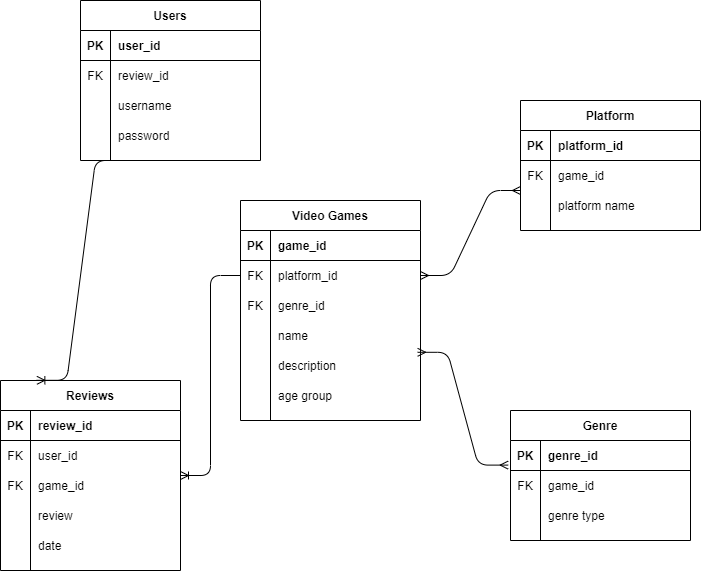

The diagram above was exported from draw.io. Its source (the exported page's mxGraphModel, read from the mxfile embedded in the PNG):
<mxGraphModel dx="1038" dy="580" grid="1" gridSize="10" guides="1" tooltips="1" connect="1" arrows="1" fold="1" page="1" pageScale="1" pageWidth="850" pageHeight="1100" math="0" shadow="0">
  <root>
    <mxCell id="0" />
    <mxCell id="1" parent="0" />
    <mxCell id="kgThyOWi_QEg7xaic8Bw-27" value="Video Games" style="shape=table;startSize=30;container=1;collapsible=1;childLayout=tableLayout;fixedRows=1;rowLines=0;fontStyle=1;align=center;resizeLast=1;" parent="1" vertex="1">
      <mxGeometry x="320" y="700" width="180" height="220" as="geometry" />
    </mxCell>
    <mxCell id="kgThyOWi_QEg7xaic8Bw-28" value="" style="shape=partialRectangle;collapsible=0;dropTarget=0;pointerEvents=0;fillColor=none;top=0;left=0;bottom=1;right=0;points=[[0,0.5],[1,0.5]];portConstraint=eastwest;" parent="kgThyOWi_QEg7xaic8Bw-27" vertex="1">
      <mxGeometry y="30" width="180" height="30" as="geometry" />
    </mxCell>
    <mxCell id="kgThyOWi_QEg7xaic8Bw-29" value="PK" style="shape=partialRectangle;connectable=0;fillColor=none;top=0;left=0;bottom=0;right=0;fontStyle=1;overflow=hidden;" parent="kgThyOWi_QEg7xaic8Bw-28" vertex="1">
      <mxGeometry width="30" height="30" as="geometry" />
    </mxCell>
    <mxCell id="kgThyOWi_QEg7xaic8Bw-30" value="game_id" style="shape=partialRectangle;connectable=0;fillColor=none;top=0;left=0;bottom=0;right=0;align=left;spacingLeft=6;fontStyle=1;overflow=hidden;" parent="kgThyOWi_QEg7xaic8Bw-28" vertex="1">
      <mxGeometry x="30" width="150" height="30" as="geometry" />
    </mxCell>
    <mxCell id="kgThyOWi_QEg7xaic8Bw-50" value="" style="shape=partialRectangle;collapsible=0;dropTarget=0;pointerEvents=0;fillColor=none;top=0;left=0;bottom=0;right=0;points=[[0,0.5],[1,0.5]];portConstraint=eastwest;" parent="kgThyOWi_QEg7xaic8Bw-27" vertex="1">
      <mxGeometry y="60" width="180" height="30" as="geometry" />
    </mxCell>
    <mxCell id="kgThyOWi_QEg7xaic8Bw-51" value="FK" style="shape=partialRectangle;connectable=0;fillColor=none;top=0;left=0;bottom=0;right=0;fontStyle=0;overflow=hidden;" parent="kgThyOWi_QEg7xaic8Bw-50" vertex="1">
      <mxGeometry width="30" height="30" as="geometry" />
    </mxCell>
    <mxCell id="kgThyOWi_QEg7xaic8Bw-52" value="platform_id" style="shape=partialRectangle;connectable=0;fillColor=none;top=0;left=0;bottom=0;right=0;align=left;spacingLeft=6;fontStyle=0;overflow=hidden;" parent="kgThyOWi_QEg7xaic8Bw-50" vertex="1">
      <mxGeometry x="30" width="150" height="30" as="geometry" />
    </mxCell>
    <mxCell id="kgThyOWi_QEg7xaic8Bw-53" value="" style="shape=partialRectangle;collapsible=0;dropTarget=0;pointerEvents=0;fillColor=none;top=0;left=0;bottom=0;right=0;points=[[0,0.5],[1,0.5]];portConstraint=eastwest;" parent="kgThyOWi_QEg7xaic8Bw-27" vertex="1">
      <mxGeometry y="90" width="180" height="30" as="geometry" />
    </mxCell>
    <mxCell id="kgThyOWi_QEg7xaic8Bw-54" value="FK" style="shape=partialRectangle;connectable=0;fillColor=none;top=0;left=0;bottom=0;right=0;fontStyle=0;overflow=hidden;" parent="kgThyOWi_QEg7xaic8Bw-53" vertex="1">
      <mxGeometry width="30" height="30" as="geometry" />
    </mxCell>
    <mxCell id="kgThyOWi_QEg7xaic8Bw-55" value="genre_id" style="shape=partialRectangle;connectable=0;fillColor=none;top=0;left=0;bottom=0;right=0;align=left;spacingLeft=6;fontStyle=0;overflow=hidden;" parent="kgThyOWi_QEg7xaic8Bw-53" vertex="1">
      <mxGeometry x="30" width="150" height="30" as="geometry" />
    </mxCell>
    <mxCell id="9BNl0bzg84E8qlvHWsrs-69" value="" style="shape=partialRectangle;collapsible=0;dropTarget=0;pointerEvents=0;fillColor=none;top=0;left=0;bottom=0;right=0;points=[[0,0.5],[1,0.5]];portConstraint=eastwest;" vertex="1" parent="kgThyOWi_QEg7xaic8Bw-27">
      <mxGeometry y="120" width="180" height="30" as="geometry" />
    </mxCell>
    <mxCell id="9BNl0bzg84E8qlvHWsrs-70" value="" style="shape=partialRectangle;connectable=0;fillColor=none;top=0;left=0;bottom=0;right=0;editable=1;overflow=hidden;" vertex="1" parent="9BNl0bzg84E8qlvHWsrs-69">
      <mxGeometry width="30" height="30" as="geometry" />
    </mxCell>
    <mxCell id="9BNl0bzg84E8qlvHWsrs-71" value="name" style="shape=partialRectangle;connectable=0;fillColor=none;top=0;left=0;bottom=0;right=0;align=left;spacingLeft=6;overflow=hidden;" vertex="1" parent="9BNl0bzg84E8qlvHWsrs-69">
      <mxGeometry x="30" width="150" height="30" as="geometry" />
    </mxCell>
    <mxCell id="9BNl0bzg84E8qlvHWsrs-72" value="" style="shape=partialRectangle;collapsible=0;dropTarget=0;pointerEvents=0;fillColor=none;top=0;left=0;bottom=0;right=0;points=[[0,0.5],[1,0.5]];portConstraint=eastwest;" vertex="1" parent="kgThyOWi_QEg7xaic8Bw-27">
      <mxGeometry y="150" width="180" height="30" as="geometry" />
    </mxCell>
    <mxCell id="9BNl0bzg84E8qlvHWsrs-73" value="" style="shape=partialRectangle;connectable=0;fillColor=none;top=0;left=0;bottom=0;right=0;editable=1;overflow=hidden;" vertex="1" parent="9BNl0bzg84E8qlvHWsrs-72">
      <mxGeometry width="30" height="30" as="geometry" />
    </mxCell>
    <mxCell id="9BNl0bzg84E8qlvHWsrs-74" value="description" style="shape=partialRectangle;connectable=0;fillColor=none;top=0;left=0;bottom=0;right=0;align=left;spacingLeft=6;overflow=hidden;" vertex="1" parent="9BNl0bzg84E8qlvHWsrs-72">
      <mxGeometry x="30" width="150" height="30" as="geometry" />
    </mxCell>
    <mxCell id="9BNl0bzg84E8qlvHWsrs-66" value="" style="shape=partialRectangle;collapsible=0;dropTarget=0;pointerEvents=0;fillColor=none;top=0;left=0;bottom=0;right=0;points=[[0,0.5],[1,0.5]];portConstraint=eastwest;" vertex="1" parent="kgThyOWi_QEg7xaic8Bw-27">
      <mxGeometry y="180" width="180" height="30" as="geometry" />
    </mxCell>
    <mxCell id="9BNl0bzg84E8qlvHWsrs-67" value="" style="shape=partialRectangle;connectable=0;fillColor=none;top=0;left=0;bottom=0;right=0;editable=1;overflow=hidden;" vertex="1" parent="9BNl0bzg84E8qlvHWsrs-66">
      <mxGeometry width="30" height="30" as="geometry" />
    </mxCell>
    <mxCell id="9BNl0bzg84E8qlvHWsrs-68" value="age group" style="shape=partialRectangle;connectable=0;fillColor=none;top=0;left=0;bottom=0;right=0;align=left;spacingLeft=6;overflow=hidden;" vertex="1" parent="9BNl0bzg84E8qlvHWsrs-66">
      <mxGeometry x="30" width="150" height="30" as="geometry" />
    </mxCell>
    <mxCell id="kgThyOWi_QEg7xaic8Bw-1" value="Users" style="shape=table;startSize=30;container=1;collapsible=1;childLayout=tableLayout;fixedRows=1;rowLines=0;fontStyle=1;align=center;resizeLast=1;" parent="1" vertex="1">
      <mxGeometry x="160" y="500" width="180" height="160" as="geometry" />
    </mxCell>
    <mxCell id="kgThyOWi_QEg7xaic8Bw-2" value="" style="shape=partialRectangle;collapsible=0;dropTarget=0;pointerEvents=0;fillColor=none;top=0;left=0;bottom=1;right=0;points=[[0,0.5],[1,0.5]];portConstraint=eastwest;" parent="kgThyOWi_QEg7xaic8Bw-1" vertex="1">
      <mxGeometry y="30" width="180" height="30" as="geometry" />
    </mxCell>
    <mxCell id="kgThyOWi_QEg7xaic8Bw-3" value="PK" style="shape=partialRectangle;connectable=0;fillColor=none;top=0;left=0;bottom=0;right=0;fontStyle=1;overflow=hidden;" parent="kgThyOWi_QEg7xaic8Bw-2" vertex="1">
      <mxGeometry width="30" height="30" as="geometry" />
    </mxCell>
    <mxCell id="kgThyOWi_QEg7xaic8Bw-4" value="user_id" style="shape=partialRectangle;connectable=0;fillColor=none;top=0;left=0;bottom=0;right=0;align=left;spacingLeft=6;fontStyle=1;overflow=hidden;" parent="kgThyOWi_QEg7xaic8Bw-2" vertex="1">
      <mxGeometry x="30" width="150" height="30" as="geometry" />
    </mxCell>
    <mxCell id="9BNl0bzg84E8qlvHWsrs-81" value="" style="shape=partialRectangle;collapsible=0;dropTarget=0;pointerEvents=0;fillColor=none;top=0;left=0;bottom=0;right=0;points=[[0,0.5],[1,0.5]];portConstraint=eastwest;" vertex="1" parent="kgThyOWi_QEg7xaic8Bw-1">
      <mxGeometry y="60" width="180" height="30" as="geometry" />
    </mxCell>
    <mxCell id="9BNl0bzg84E8qlvHWsrs-82" value="FK" style="shape=partialRectangle;connectable=0;fillColor=none;top=0;left=0;bottom=0;right=0;fontStyle=0;overflow=hidden;" vertex="1" parent="9BNl0bzg84E8qlvHWsrs-81">
      <mxGeometry width="30" height="30" as="geometry" />
    </mxCell>
    <mxCell id="9BNl0bzg84E8qlvHWsrs-83" value="review_id" style="shape=partialRectangle;connectable=0;fillColor=none;top=0;left=0;bottom=0;right=0;align=left;spacingLeft=6;fontStyle=0;overflow=hidden;" vertex="1" parent="9BNl0bzg84E8qlvHWsrs-81">
      <mxGeometry x="30" width="150" height="30" as="geometry" />
    </mxCell>
    <mxCell id="kgThyOWi_QEg7xaic8Bw-5" value="" style="shape=partialRectangle;collapsible=0;dropTarget=0;pointerEvents=0;fillColor=none;top=0;left=0;bottom=0;right=0;points=[[0,0.5],[1,0.5]];portConstraint=eastwest;" parent="kgThyOWi_QEg7xaic8Bw-1" vertex="1">
      <mxGeometry y="90" width="180" height="30" as="geometry" />
    </mxCell>
    <mxCell id="kgThyOWi_QEg7xaic8Bw-6" value="" style="shape=partialRectangle;connectable=0;fillColor=none;top=0;left=0;bottom=0;right=0;editable=1;overflow=hidden;" parent="kgThyOWi_QEg7xaic8Bw-5" vertex="1">
      <mxGeometry width="30" height="30" as="geometry" />
    </mxCell>
    <mxCell id="kgThyOWi_QEg7xaic8Bw-7" value="username" style="shape=partialRectangle;connectable=0;fillColor=none;top=0;left=0;bottom=0;right=0;align=left;spacingLeft=6;overflow=hidden;" parent="kgThyOWi_QEg7xaic8Bw-5" vertex="1">
      <mxGeometry x="30" width="150" height="30" as="geometry" />
    </mxCell>
    <mxCell id="kgThyOWi_QEg7xaic8Bw-8" value="" style="shape=partialRectangle;collapsible=0;dropTarget=0;pointerEvents=0;fillColor=none;top=0;left=0;bottom=0;right=0;points=[[0,0.5],[1,0.5]];portConstraint=eastwest;" parent="kgThyOWi_QEg7xaic8Bw-1" vertex="1">
      <mxGeometry y="120" width="180" height="30" as="geometry" />
    </mxCell>
    <mxCell id="kgThyOWi_QEg7xaic8Bw-9" value="" style="shape=partialRectangle;connectable=0;fillColor=none;top=0;left=0;bottom=0;right=0;editable=1;overflow=hidden;" parent="kgThyOWi_QEg7xaic8Bw-8" vertex="1">
      <mxGeometry width="30" height="30" as="geometry" />
    </mxCell>
    <mxCell id="kgThyOWi_QEg7xaic8Bw-10" value="password" style="shape=partialRectangle;connectable=0;fillColor=none;top=0;left=0;bottom=0;right=0;align=left;spacingLeft=6;overflow=hidden;" parent="kgThyOWi_QEg7xaic8Bw-8" vertex="1">
      <mxGeometry x="30" width="150" height="30" as="geometry" />
    </mxCell>
    <mxCell id="9BNl0bzg84E8qlvHWsrs-34" value="Platform" style="shape=table;startSize=30;container=1;collapsible=1;childLayout=tableLayout;fixedRows=1;rowLines=0;fontStyle=1;align=center;resizeLast=1;" vertex="1" parent="1">
      <mxGeometry x="600" y="600" width="180" height="130" as="geometry" />
    </mxCell>
    <mxCell id="9BNl0bzg84E8qlvHWsrs-35" value="" style="shape=partialRectangle;collapsible=0;dropTarget=0;pointerEvents=0;fillColor=none;top=0;left=0;bottom=1;right=0;points=[[0,0.5],[1,0.5]];portConstraint=eastwest;" vertex="1" parent="9BNl0bzg84E8qlvHWsrs-34">
      <mxGeometry y="30" width="180" height="30" as="geometry" />
    </mxCell>
    <mxCell id="9BNl0bzg84E8qlvHWsrs-36" value="PK" style="shape=partialRectangle;connectable=0;fillColor=none;top=0;left=0;bottom=0;right=0;fontStyle=1;overflow=hidden;" vertex="1" parent="9BNl0bzg84E8qlvHWsrs-35">
      <mxGeometry width="30" height="30" as="geometry" />
    </mxCell>
    <mxCell id="9BNl0bzg84E8qlvHWsrs-37" value="platform_id" style="shape=partialRectangle;connectable=0;fillColor=none;top=0;left=0;bottom=0;right=0;align=left;spacingLeft=6;fontStyle=1;overflow=hidden;" vertex="1" parent="9BNl0bzg84E8qlvHWsrs-35">
      <mxGeometry x="30" width="150" height="30" as="geometry" />
    </mxCell>
    <mxCell id="9BNl0bzg84E8qlvHWsrs-38" value="" style="shape=partialRectangle;collapsible=0;dropTarget=0;pointerEvents=0;fillColor=none;top=0;left=0;bottom=0;right=0;points=[[0,0.5],[1,0.5]];portConstraint=eastwest;" vertex="1" parent="9BNl0bzg84E8qlvHWsrs-34">
      <mxGeometry y="60" width="180" height="30" as="geometry" />
    </mxCell>
    <mxCell id="9BNl0bzg84E8qlvHWsrs-39" value="FK" style="shape=partialRectangle;connectable=0;fillColor=none;top=0;left=0;bottom=0;right=0;fontStyle=0;overflow=hidden;" vertex="1" parent="9BNl0bzg84E8qlvHWsrs-38">
      <mxGeometry width="30" height="30" as="geometry" />
    </mxCell>
    <mxCell id="9BNl0bzg84E8qlvHWsrs-40" value="game_id" style="shape=partialRectangle;connectable=0;fillColor=none;top=0;left=0;bottom=0;right=0;align=left;spacingLeft=6;fontStyle=0;overflow=hidden;" vertex="1" parent="9BNl0bzg84E8qlvHWsrs-38">
      <mxGeometry x="30" width="150" height="30" as="geometry" />
    </mxCell>
    <mxCell id="9BNl0bzg84E8qlvHWsrs-41" value="" style="shape=partialRectangle;collapsible=0;dropTarget=0;pointerEvents=0;fillColor=none;top=0;left=0;bottom=0;right=0;points=[[0,0.5],[1,0.5]];portConstraint=eastwest;" vertex="1" parent="9BNl0bzg84E8qlvHWsrs-34">
      <mxGeometry y="90" width="180" height="30" as="geometry" />
    </mxCell>
    <mxCell id="9BNl0bzg84E8qlvHWsrs-42" value="" style="shape=partialRectangle;connectable=0;fillColor=none;top=0;left=0;bottom=0;right=0;fontStyle=0;overflow=hidden;" vertex="1" parent="9BNl0bzg84E8qlvHWsrs-41">
      <mxGeometry width="30" height="30" as="geometry" />
    </mxCell>
    <mxCell id="9BNl0bzg84E8qlvHWsrs-43" value="platform name" style="shape=partialRectangle;connectable=0;fillColor=none;top=0;left=0;bottom=0;right=0;align=left;spacingLeft=6;fontStyle=0;overflow=hidden;" vertex="1" parent="9BNl0bzg84E8qlvHWsrs-41">
      <mxGeometry x="30" width="150" height="30" as="geometry" />
    </mxCell>
    <mxCell id="9BNl0bzg84E8qlvHWsrs-44" value="Genre" style="shape=table;startSize=30;container=1;collapsible=1;childLayout=tableLayout;fixedRows=1;rowLines=0;fontStyle=1;align=center;resizeLast=1;" vertex="1" parent="1">
      <mxGeometry x="590" y="910" width="180" height="130" as="geometry" />
    </mxCell>
    <mxCell id="9BNl0bzg84E8qlvHWsrs-45" value="" style="shape=partialRectangle;collapsible=0;dropTarget=0;pointerEvents=0;fillColor=none;top=0;left=0;bottom=1;right=0;points=[[0,0.5],[1,0.5]];portConstraint=eastwest;" vertex="1" parent="9BNl0bzg84E8qlvHWsrs-44">
      <mxGeometry y="30" width="180" height="30" as="geometry" />
    </mxCell>
    <mxCell id="9BNl0bzg84E8qlvHWsrs-46" value="PK" style="shape=partialRectangle;connectable=0;fillColor=none;top=0;left=0;bottom=0;right=0;fontStyle=1;overflow=hidden;" vertex="1" parent="9BNl0bzg84E8qlvHWsrs-45">
      <mxGeometry width="30" height="30" as="geometry" />
    </mxCell>
    <mxCell id="9BNl0bzg84E8qlvHWsrs-47" value="genre_id" style="shape=partialRectangle;connectable=0;fillColor=none;top=0;left=0;bottom=0;right=0;align=left;spacingLeft=6;fontStyle=1;overflow=hidden;" vertex="1" parent="9BNl0bzg84E8qlvHWsrs-45">
      <mxGeometry x="30" width="150" height="30" as="geometry" />
    </mxCell>
    <mxCell id="9BNl0bzg84E8qlvHWsrs-48" value="" style="shape=partialRectangle;collapsible=0;dropTarget=0;pointerEvents=0;fillColor=none;top=0;left=0;bottom=0;right=0;points=[[0,0.5],[1,0.5]];portConstraint=eastwest;" vertex="1" parent="9BNl0bzg84E8qlvHWsrs-44">
      <mxGeometry y="60" width="180" height="30" as="geometry" />
    </mxCell>
    <mxCell id="9BNl0bzg84E8qlvHWsrs-49" value="FK" style="shape=partialRectangle;connectable=0;fillColor=none;top=0;left=0;bottom=0;right=0;fontStyle=0;overflow=hidden;" vertex="1" parent="9BNl0bzg84E8qlvHWsrs-48">
      <mxGeometry width="30" height="30" as="geometry" />
    </mxCell>
    <mxCell id="9BNl0bzg84E8qlvHWsrs-50" value="game_id" style="shape=partialRectangle;connectable=0;fillColor=none;top=0;left=0;bottom=0;right=0;align=left;spacingLeft=6;fontStyle=0;overflow=hidden;" vertex="1" parent="9BNl0bzg84E8qlvHWsrs-48">
      <mxGeometry x="30" width="150" height="30" as="geometry" />
    </mxCell>
    <mxCell id="9BNl0bzg84E8qlvHWsrs-51" value="" style="shape=partialRectangle;collapsible=0;dropTarget=0;pointerEvents=0;fillColor=none;top=0;left=0;bottom=0;right=0;points=[[0,0.5],[1,0.5]];portConstraint=eastwest;" vertex="1" parent="9BNl0bzg84E8qlvHWsrs-44">
      <mxGeometry y="90" width="180" height="30" as="geometry" />
    </mxCell>
    <mxCell id="9BNl0bzg84E8qlvHWsrs-52" value="" style="shape=partialRectangle;connectable=0;fillColor=none;top=0;left=0;bottom=0;right=0;fontStyle=0;overflow=hidden;" vertex="1" parent="9BNl0bzg84E8qlvHWsrs-51">
      <mxGeometry width="30" height="30" as="geometry" />
    </mxCell>
    <mxCell id="9BNl0bzg84E8qlvHWsrs-53" value="genre type" style="shape=partialRectangle;connectable=0;fillColor=none;top=0;left=0;bottom=0;right=0;align=left;spacingLeft=6;fontStyle=0;overflow=hidden;" vertex="1" parent="9BNl0bzg84E8qlvHWsrs-51">
      <mxGeometry x="30" width="150" height="30" as="geometry" />
    </mxCell>
    <mxCell id="9BNl0bzg84E8qlvHWsrs-54" value="Reviews" style="shape=table;startSize=30;container=1;collapsible=1;childLayout=tableLayout;fixedRows=1;rowLines=0;fontStyle=1;align=center;resizeLast=1;" vertex="1" parent="1">
      <mxGeometry x="80" y="880" width="180" height="190" as="geometry" />
    </mxCell>
    <mxCell id="9BNl0bzg84E8qlvHWsrs-55" value="" style="shape=partialRectangle;collapsible=0;dropTarget=0;pointerEvents=0;fillColor=none;top=0;left=0;bottom=1;right=0;points=[[0,0.5],[1,0.5]];portConstraint=eastwest;" vertex="1" parent="9BNl0bzg84E8qlvHWsrs-54">
      <mxGeometry y="30" width="180" height="30" as="geometry" />
    </mxCell>
    <mxCell id="9BNl0bzg84E8qlvHWsrs-56" value="PK" style="shape=partialRectangle;connectable=0;fillColor=none;top=0;left=0;bottom=0;right=0;fontStyle=1;overflow=hidden;" vertex="1" parent="9BNl0bzg84E8qlvHWsrs-55">
      <mxGeometry width="30" height="30" as="geometry" />
    </mxCell>
    <mxCell id="9BNl0bzg84E8qlvHWsrs-57" value="review_id" style="shape=partialRectangle;connectable=0;fillColor=none;top=0;left=0;bottom=0;right=0;align=left;spacingLeft=6;fontStyle=1;overflow=hidden;" vertex="1" parent="9BNl0bzg84E8qlvHWsrs-55">
      <mxGeometry x="30" width="150" height="30" as="geometry" />
    </mxCell>
    <mxCell id="9BNl0bzg84E8qlvHWsrs-58" value="" style="shape=partialRectangle;collapsible=0;dropTarget=0;pointerEvents=0;fillColor=none;top=0;left=0;bottom=0;right=0;points=[[0,0.5],[1,0.5]];portConstraint=eastwest;" vertex="1" parent="9BNl0bzg84E8qlvHWsrs-54">
      <mxGeometry y="60" width="180" height="30" as="geometry" />
    </mxCell>
    <mxCell id="9BNl0bzg84E8qlvHWsrs-59" value="FK" style="shape=partialRectangle;connectable=0;fillColor=none;top=0;left=0;bottom=0;right=0;fontStyle=0;overflow=hidden;" vertex="1" parent="9BNl0bzg84E8qlvHWsrs-58">
      <mxGeometry width="30" height="30" as="geometry" />
    </mxCell>
    <mxCell id="9BNl0bzg84E8qlvHWsrs-60" value="user_id" style="shape=partialRectangle;connectable=0;fillColor=none;top=0;left=0;bottom=0;right=0;align=left;spacingLeft=6;fontStyle=0;overflow=hidden;" vertex="1" parent="9BNl0bzg84E8qlvHWsrs-58">
      <mxGeometry x="30" width="150" height="30" as="geometry" />
    </mxCell>
    <mxCell id="9BNl0bzg84E8qlvHWsrs-61" value="" style="shape=partialRectangle;collapsible=0;dropTarget=0;pointerEvents=0;fillColor=none;top=0;left=0;bottom=0;right=0;points=[[0,0.5],[1,0.5]];portConstraint=eastwest;" vertex="1" parent="9BNl0bzg84E8qlvHWsrs-54">
      <mxGeometry y="90" width="180" height="30" as="geometry" />
    </mxCell>
    <mxCell id="9BNl0bzg84E8qlvHWsrs-62" value="FK" style="shape=partialRectangle;connectable=0;fillColor=none;top=0;left=0;bottom=0;right=0;fontStyle=0;overflow=hidden;" vertex="1" parent="9BNl0bzg84E8qlvHWsrs-61">
      <mxGeometry width="30" height="30" as="geometry" />
    </mxCell>
    <mxCell id="9BNl0bzg84E8qlvHWsrs-63" value="game_id" style="shape=partialRectangle;connectable=0;fillColor=none;top=0;left=0;bottom=0;right=0;align=left;spacingLeft=6;fontStyle=0;overflow=hidden;" vertex="1" parent="9BNl0bzg84E8qlvHWsrs-61">
      <mxGeometry x="30" width="150" height="30" as="geometry" />
    </mxCell>
    <mxCell id="9BNl0bzg84E8qlvHWsrs-78" value="" style="shape=partialRectangle;collapsible=0;dropTarget=0;pointerEvents=0;fillColor=none;top=0;left=0;bottom=0;right=0;points=[[0,0.5],[1,0.5]];portConstraint=eastwest;" vertex="1" parent="9BNl0bzg84E8qlvHWsrs-54">
      <mxGeometry y="120" width="180" height="30" as="geometry" />
    </mxCell>
    <mxCell id="9BNl0bzg84E8qlvHWsrs-79" value="" style="shape=partialRectangle;connectable=0;fillColor=none;top=0;left=0;bottom=0;right=0;editable=1;overflow=hidden;" vertex="1" parent="9BNl0bzg84E8qlvHWsrs-78">
      <mxGeometry width="30" height="30" as="geometry" />
    </mxCell>
    <mxCell id="9BNl0bzg84E8qlvHWsrs-80" value="review " style="shape=partialRectangle;connectable=0;fillColor=none;top=0;left=0;bottom=0;right=0;align=left;spacingLeft=6;overflow=hidden;" vertex="1" parent="9BNl0bzg84E8qlvHWsrs-78">
      <mxGeometry x="30" width="150" height="30" as="geometry" />
    </mxCell>
    <mxCell id="9BNl0bzg84E8qlvHWsrs-75" value="" style="shape=partialRectangle;collapsible=0;dropTarget=0;pointerEvents=0;fillColor=none;top=0;left=0;bottom=0;right=0;points=[[0,0.5],[1,0.5]];portConstraint=eastwest;" vertex="1" parent="9BNl0bzg84E8qlvHWsrs-54">
      <mxGeometry y="150" width="180" height="30" as="geometry" />
    </mxCell>
    <mxCell id="9BNl0bzg84E8qlvHWsrs-76" value="" style="shape=partialRectangle;connectable=0;fillColor=none;top=0;left=0;bottom=0;right=0;editable=1;overflow=hidden;" vertex="1" parent="9BNl0bzg84E8qlvHWsrs-75">
      <mxGeometry width="30" height="30" as="geometry" />
    </mxCell>
    <mxCell id="9BNl0bzg84E8qlvHWsrs-77" value="date" style="shape=partialRectangle;connectable=0;fillColor=none;top=0;left=0;bottom=0;right=0;align=left;spacingLeft=6;overflow=hidden;" vertex="1" parent="9BNl0bzg84E8qlvHWsrs-75">
      <mxGeometry x="30" width="150" height="30" as="geometry" />
    </mxCell>
    <mxCell id="9BNl0bzg84E8qlvHWsrs-84" value="" style="edgeStyle=entityRelationEdgeStyle;fontSize=12;html=1;endArrow=ERoneToMany;exitX=0;exitY=0.5;exitDx=0;exitDy=0;" edge="1" parent="1" source="kgThyOWi_QEg7xaic8Bw-50" target="9BNl0bzg84E8qlvHWsrs-54">
      <mxGeometry width="100" height="100" relative="1" as="geometry">
        <mxPoint x="370" y="850" as="sourcePoint" />
        <mxPoint x="470" y="750" as="targetPoint" />
      </mxGeometry>
    </mxCell>
    <mxCell id="9BNl0bzg84E8qlvHWsrs-85" value="" style="edgeStyle=entityRelationEdgeStyle;fontSize=12;html=1;endArrow=ERmany;startArrow=ERmany;exitX=0.984;exitY=0.06;exitDx=0;exitDy=0;exitPerimeter=0;entryX=-0.013;entryY=0.82;entryDx=0;entryDy=0;entryPerimeter=0;" edge="1" parent="1" source="9BNl0bzg84E8qlvHWsrs-72" target="9BNl0bzg84E8qlvHWsrs-45">
      <mxGeometry width="100" height="100" relative="1" as="geometry">
        <mxPoint x="510" y="920" as="sourcePoint" />
        <mxPoint x="610" y="820" as="targetPoint" />
      </mxGeometry>
    </mxCell>
    <mxCell id="9BNl0bzg84E8qlvHWsrs-86" value="" style="edgeStyle=entityRelationEdgeStyle;fontSize=12;html=1;endArrow=ERmany;startArrow=ERmany;entryX=0;entryY=1;entryDx=0;entryDy=0;entryPerimeter=0;exitX=1;exitY=0.5;exitDx=0;exitDy=0;" edge="1" parent="1" source="kgThyOWi_QEg7xaic8Bw-50" target="9BNl0bzg84E8qlvHWsrs-38">
      <mxGeometry width="100" height="100" relative="1" as="geometry">
        <mxPoint x="370" y="850" as="sourcePoint" />
        <mxPoint x="470" y="750" as="targetPoint" />
      </mxGeometry>
    </mxCell>
    <mxCell id="9BNl0bzg84E8qlvHWsrs-87" value="" style="edgeStyle=entityRelationEdgeStyle;fontSize=12;html=1;endArrow=ERoneToMany;exitX=0.25;exitY=1;exitDx=0;exitDy=0;entryX=0.202;entryY=-0.001;entryDx=0;entryDy=0;entryPerimeter=0;" edge="1" parent="1" source="kgThyOWi_QEg7xaic8Bw-1" target="9BNl0bzg84E8qlvHWsrs-54">
      <mxGeometry width="100" height="100" relative="1" as="geometry">
        <mxPoint x="370" y="850" as="sourcePoint" />
        <mxPoint x="470" y="750" as="targetPoint" />
      </mxGeometry>
    </mxCell>
  </root>
</mxGraphModel>